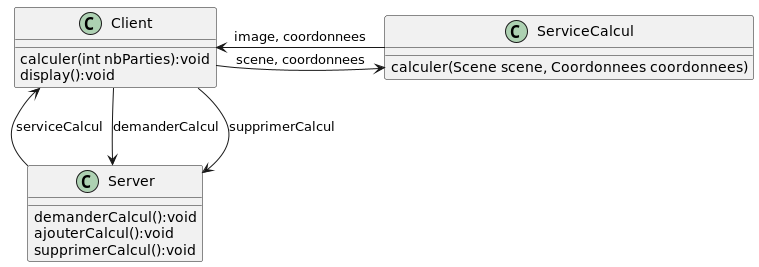

The diagram above was rendered by PlantUML. Its source (embedded in the PNG):
@startuml
'https://plantuml.com/class-diagram

class Client {
    calculer(int nbParties):void
    display():void
}

class Server {
    demanderCalcul():void
    ajouterCalcul():void
    supprimerCalcul():void
}

class ServiceCalcul {
    calculer(Scene scene, Coordonnees coordonnees)
}

Client <- ServiceCalcul : image, coordonnees
ServiceCalcul <- Client : scene, coordonnees

Server <-- Client : demanderCalcul
Client <-- Server : serviceCalcul
Server <-- Client : supprimerCalcul

@enduml